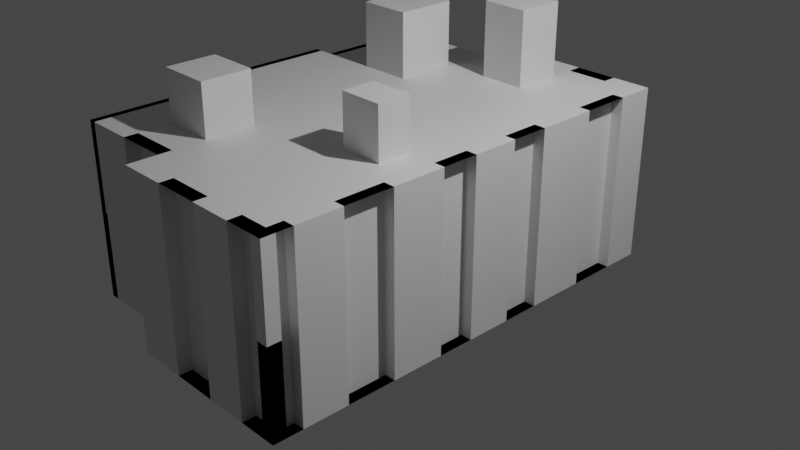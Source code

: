 # Source: Wheelock_hall.blend  (saved by Blender 3.6.13; exported with 4.5.12 LTS)
import bpy
from mathutils import Matrix  # noqa: F401  (used for matrix-valued properties, if any)

bpy.ops.wm.read_factory_settings(use_empty=True)
scene = bpy.context.scene
scene.name = 'Scene'

# ---- collections
col_collection = bpy.data.collections.new('Collection'); scene.collection.children.link(col_collection)

# ---- materials (node trees are filled in below, after node groups)
mat_material = bpy.data.materials.new('Material')
mat_material.alpha_threshold = 0.0
mat_material.use_transparent_shadow = False
mat_material.roughness = 0.5
mat_material.line_color = (0.0, 0.0, 0.0, 1.0)

# ---- material node trees
mat_material.use_nodes = True; mat_material.node_tree.nodes.clear()
_N = mat_material.node_tree.nodes; _L = mat_material.node_tree.links
n0 = _N.new('ShaderNodeOutputMaterial'); n0.name = 'Material Output'; n0.location = (300, 300)
n1 = _N.new('ShaderNodeBsdfPrincipled'); n1.name = 'Principled BSDF'; n1.location = (10, 300)
n1.distribution = 'GGX'
n1.subsurface_method = 'RANDOM_WALK_SKIN'
n1.inputs[3].default_value = 1.45
n1.inputs[27].default_value = (0.0, 0.0, 0.0, 1.0)
n1.inputs[28].default_value = 1.0
_L.new(n1.outputs[0], n0.inputs[0])
n0.is_active_output = True

# ---- world
world_world = bpy.data.worlds.new('World'); scene.world = world_world
world_world.use_nodes = True; world_world.node_tree.nodes.clear()
_N = world_world.node_tree.nodes; _L = world_world.node_tree.links
n0 = _N.new('ShaderNodeOutputWorld'); n0.name = 'World Output'; n0.location = (300, 300)
n1 = _N.new('ShaderNodeBackground'); n1.name = 'Background'; n1.location = (10, 300)
n1.inputs[0].default_value = (0.05088, 0.05088, 0.05088, 1.0)
_L.new(n1.outputs[0], n0.inputs[0])
n0.is_active_output = True
world_world.color = (0.05088, 0.05088, 0.05088)
world_world.use_sun_shadow = False
world_world.sun_shadow_jitter_overblur = 0.0

# ---- cameras
cam_camera = bpy.data.cameras.new('Camera')
cam_camera.clip_end = 100.0
cam_camera.ortho_scale = 7.314

# ---- lights
light_light = bpy.data.lights.new('Light', 'POINT')
light_light.transmission_factor = 0.0
light_light.energy = 1000.0
light_light.shadow_soft_size = 0.1
light_light.shadow_maximum_resolution = 0.006
light_light.use_absolute_resolution = True

# ---- meshes
me_cube = bpy.data.meshes.new('Cube')
me_cube.from_pydata([(1.0, 1.0, 1.0), (1.0, 1.0, -1.0), (1.0, -1.0, 1.0), (1.0, -1.0, -1.0), (-1.0, 1.0, 1.0), (-1.0, 1.0, -1.0), (-1.0, -1.0, 1.0), (-1.0, -1.0, -1.0), (-1.0, -2.096, -1.0), (-1.0, -2.096, 1.0), (1.0, -2.096, 1.0), (1.0, -2.096, -1.0), (-1.0, -2.433, -1.0), (-1.0, -2.433, 1.0), (1.0, -2.433, 1.0), (1.0, -2.433, -1.0), (1.0, 2.254, -1.0), (-1.0, 2.254, -1.0), (1.0, 2.254, 1.0), (-1.0, 2.254, 1.0), (1.0, 2.694, -1.0), (-1.0, 2.694, -1.0), (1.0, 2.694, 1.0), (-1.0, 2.694, 1.0), (-2.225, 1.0, -1.0), (-2.225, -1.0, -1.0), (-2.225, -1.0, 1.0), (-2.225, 1.0, 1.0), (-2.225, -2.096, -1.0), (-2.225, -2.096, 1.0), (-2.225, 2.254, 1.0), (-2.225, 2.254, -1.0), (-2.461, 1.0, -1.0), (-2.461, -1.0, -1.0), (-2.461, -1.0, 1.0), (-2.461, 1.0, 1.0), (1.0, 1.0, 0.0), (1.0, -1.0, 0.0), (-1.0, -2.096, 0.0), (1.0, -2.096, 0.0), (-1.0, -2.433, 0.0), (1.0, -2.433, 0.0), (1.0, 2.254, 0.0), (-1.0, 2.254, 0.0), (1.0, 2.694, 0.0), (-1.0, 2.694, 0.0), (-2.225, -1.0, 0.0), (-2.225, 1.0, 0.0), (-2.225, -2.096, 0.0), (-2.225, 2.254, 0.0), (-2.461, -1.0, 0.0), (-2.461, 1.0, 0.0), (-1.0, 0.5659, -1.0), (1.0, 0.5659, 1.0), (-1.0, 0.5659, 1.0), (1.0, 0.5659, -1.0), (-2.225, 0.5659, -1.0), (-2.225, 0.5659, 1.0), (-2.461, 0.5659, -1.0), (-2.461, 0.5659, 1.0), (-2.461, 0.5659, 0.0), (1.0, 0.5659, 0.0), (-1.0, 0.03581, -1.0), (1.0, 0.03581, 1.0), (-2.225, 0.03581, -1.0), (-2.461, 0.03581, -1.0), (1.0, 0.03581, 0.0), (-1.0, 0.03581, 1.0), (1.0, 0.03581, -1.0), (-2.225, 0.03581, 1.0), (-2.461, 0.03581, 1.0), (-2.461, 0.03581, 0.0), (-1.0, -0.3853, -1.0), (1.0, -0.3853, 1.0), (-2.225, -0.3853, -1.0), (-2.461, -0.3853, -1.0), (1.0, -0.3853, 0.0), (-1.0, -0.3853, 1.0), (1.0, -0.3853, -1.0), (-2.225, -0.3853, 1.0), (-2.461, -0.3853, 1.0), (-2.461, -0.3853, 0.0), (-1.0, -0.7707, -1.0), (1.0, -0.7707, 1.0), (-2.225, -0.7707, -1.0), (-2.461, -0.7707, -1.0), (1.0, -0.7707, 0.0), (-1.0, -0.7707, 1.0), (1.0, -0.7707, -1.0), (-2.225, -0.7707, 1.0), (-2.461, -0.7707, 1.0), (-2.461, -0.7707, 0.0), (-1.0, -1.568, -1.0), (-1.0, -1.568, 1.0), (1.0, -1.568, -1.0), (1.0, -1.568, 1.0), (-2.225, -1.568, -1.0), (-2.225, -1.568, 1.0), (-2.225, -1.568, 0.0), (1.0, -1.568, 0.0), (-1.0, 1.697, 1.0), (-1.0, 1.697, -1.0), (1.0, 1.697, -1.0), (1.0, 1.697, 1.0), (-2.225, 1.697, 1.0), (-2.225, 1.697, -1.0), (-2.225, 1.697, 0.0), (1.0, 1.697, 0.0), (0.5512, 1.0, -1.0), (0.5512, -1.0, 1.0), (0.5512, -1.0, -1.0), (0.5512, 1.0, 1.0), (0.5512, -2.096, 1.0), (0.5512, -2.096, -1.0), (0.5512, -2.433, 1.0), (0.5512, -2.433, -1.0), (0.5512, 2.254, -1.0), (0.5512, 2.254, 1.0), (0.5512, 2.694, -1.0), (0.5512, 2.694, 1.0), (0.5512, 2.694, 0.0), (0.5512, -2.433, 0.0), (0.5512, 0.5659, -1.0), (0.5512, 0.5659, 1.0), (0.5512, 0.03581, -1.0), (0.5512, 0.03581, 1.0), (0.5512, -0.3853, -1.0), (0.5512, -0.3853, 1.0), (0.5512, -0.7707, -1.0), (0.5512, -0.7707, 1.0), (0.5512, -1.568, 1.0), (0.5512, -1.568, -1.0), (0.5512, 1.697, 1.0), (0.5512, 1.697, -1.0), (0.067, 1.0, -1.0), (0.067, -1.0, 1.0), (0.067, -2.096, 1.0), (0.067, -2.433, 1.0), (0.067, 2.254, -1.0), (0.067, 2.694, -1.0), (0.067, -2.433, 0.0), (0.067, 0.5659, -1.0), (0.067, 0.03581, -1.0), (0.067, -0.3853, -1.0), (0.067, -0.7707, -1.0), (0.067, -1.568, -1.0), (0.067, 1.697, 1.0), (0.067, -1.0, -1.0), (0.067, 1.0, 1.0), (0.067, -2.096, -1.0), (0.067, -2.433, -1.0), (0.067, 2.254, 1.0), (0.067, 2.694, 1.0), (0.067, 2.694, 0.0), (0.067, 0.5659, 1.0), (0.067, 0.03581, 1.0), (0.067, -0.3853, 1.0), (0.067, -0.7707, 1.0), (0.067, -1.568, 1.0), (0.067, 1.697, -1.0), (-0.4571, 1.0, -1.0), (-0.4571, -1.0, 1.0), (-0.4571, -2.096, 1.0), (-0.4571, -2.433, 1.0), (-0.4571, 2.254, -1.0), (-0.4571, 2.694, -1.0), (-0.4571, -2.433, 0.0), (-0.4571, 0.5659, -1.0), (-0.4571, 0.03581, -1.0), (-0.4571, -0.3853, -1.0), (-0.4571, -0.7707, -1.0), (-0.4571, -1.568, -1.0), (-0.4571, 1.697, 1.0), (-0.4571, -1.0, -1.0), (-0.4571, 1.0, 1.0), (-0.4571, -2.096, -1.0), (-0.4571, -2.433, -1.0), (-0.4571, 2.254, 1.0), (-0.4571, 2.694, 1.0), (-0.4571, 2.694, 0.0), (-0.4571, 0.5659, 1.0), (-0.4571, 0.03581, 1.0), (-0.4571, -0.3853, 1.0), (-0.4571, -0.7707, 1.0), (-0.4571, -1.568, 1.0), (-0.4571, 1.697, -1.0), (-1.593, 2.254, -1.0), (-1.593, 1.0, -1.0), (-1.593, -1.0, -1.0), (-1.593, 1.0, 1.0), (-1.593, -1.0, 1.0), (-1.593, -2.096, -1.0), (-1.593, -2.096, 1.0), (-1.593, 2.254, 1.0), (-1.593, 2.254, 0.0), (-1.593, -2.096, 0.0), (-1.593, 0.5659, -1.0), (-1.593, 0.5659, 1.0), (-1.593, 0.03581, 1.0), (-1.593, 0.03581, -1.0), (-1.593, -0.3853, 1.0), (-1.593, -0.3853, -1.0), (-1.593, -0.7707, 1.0), (-1.593, -0.7707, -1.0), (-1.593, -1.568, 1.0), (-1.593, -1.568, -1.0), (-1.593, 1.697, 1.0), (-1.593, 1.697, -1.0), (-2.143, -1.0, 0.0), (-2.143, -1.0, 1.0), (-2.143, -2.096, 0.0), (-2.143, -2.096, 1.0), (-2.143, -1.568, 1.0), (-2.143, 1.697, 1.0), (-2.143, 2.254, 1.0), (-2.379, -1.0, 0.0), (-2.379, -1.0, 1.0), (-2.379, 0.5659, 1.0), (-2.379, 1.0, 1.0), (-2.143, 1.0, 1.0), (-2.143, 1.0, 0.0), (-2.143, 2.254, 0.0), (-2.379, 1.0, 0.0), (-2.379, 0.5659, 0.0), (-2.143, 1.697, 0.0), (-2.143, -1.568, 0.0), (-2.379, 0.03581, 1.0), (-2.379, 0.03581, 0.0), (-2.379, -0.3853, 1.0), (-2.379, -0.3853, 0.0), (-2.379, -0.7707, 1.0), (-2.379, -0.7707, 0.0), (-2.125, 1.0, 0.0), (-2.125, 1.0, -1.0), (-2.125, -1.568, -1.0), (-2.125, -2.096, -1.0), (-2.125, 2.254, 0.0), (-2.125, 2.254, -1.0), (-2.125, 1.697, -1.0), (-2.362, -0.7707, -1.0), (-2.362, -1.0, -1.0), (-2.362, 1.0, 0.0), (-2.362, 1.0, -1.0), (-2.125, -1.0, -1.0), (-2.125, -1.0, 0.0), (-2.125, -2.096, 0.0), (-2.362, -1.0, 0.0), (-2.362, 0.5659, 0.0), (-2.125, 1.697, 0.0), (-2.125, -1.568, 0.0), (-2.362, 0.5659, -1.0), (-2.362, 0.03581, 0.0), (-2.362, 0.03581, -1.0), (-2.362, -0.3853, 0.0), (-2.362, -0.3853, -1.0), (-2.362, -0.7707, 0.0), (-1.0, -1.939, 0.0), (-1.0, -1.939, 1.0), (1.0, -2.277, 0.0), (1.0, -2.277, -1.0), (0.5512, -2.277, -1.0), (-1.0, -1.939, -1.0), (1.0, -2.277, 1.0), (0.5512, -2.277, 1.0), (0.5512, -2.277, 0.0), (-0.4571, -2.277, -1.0), (0.067, -2.277, -1.0), (0.067, -2.277, 0.0), (0.067, -2.277, 1.0), (-0.4571, -2.277, 1.0), (-0.4571, -2.277, 0.0), (-1.593, -1.939, -1.0), (-1.593, -1.939, 1.0), (-1.593, -1.939, 0.0), (-0.4571, 2.532, -1.0), (-1.0, 2.532, -1.0), (-1.0, 2.532, 0.0), (-2.225, 2.092, 0.0), (-2.225, 2.092, -1.0), (-1.593, 2.092, 1.0), (-2.225, 2.092, 1.0), (-1.0, 2.532, 1.0), (-1.593, 2.092, 0.0), (0.067, 2.532, 1.0), (0.5512, 2.532, 1.0), (0.067, 2.532, 0.0), (0.5512, 2.532, 0.0), (0.5512, 2.532, -1.0), (0.067, 2.532, -1.0), (-0.4571, 2.532, 1.0), (-0.4571, 2.532, 0.0), (-1.593, 2.092, -1.0), (0.8696, 1.0, 0.0), (0.8696, 1.0, -1.0), (0.8696, -1.0, 0.0), (0.8696, -1.0, -1.0), (0.8696, 0.5659, -1.0), (0.8696, -2.096, 0.0), (0.8696, -2.096, -1.0), (0.8696, -1.568, 1.0), (0.8696, -1.0, 1.0), (0.8696, -2.433, 0.0), (0.8696, -2.433, -1.0), (0.8696, -2.433, 1.0), (0.8696, -2.096, 1.0), (0.8696, 2.254, 0.0), (0.8696, 2.254, -1.0), (0.8696, 1.697, 1.0), (0.8696, 2.254, 1.0), (0.8696, 1.0, 1.0), (0.8696, 1.697, 0.0), (0.8696, 0.5659, 1.0), (0.8696, 0.5659, 0.0), (0.8696, -0.3853, -1.0), (0.8696, 0.03581, -1.0), (0.8696, 0.03581, 0.0), (0.8696, 0.03581, 1.0), (0.8696, -0.3853, 1.0), (0.8696, -0.3853, 0.0), (0.8696, -1.568, -1.0), (0.8696, -1.568, 0.0), (0.8696, 1.697, -1.0), (0.8696, -2.277, 0.0), (0.8696, -2.277, -1.0), (-0.4571, 2.254, 1.839), (0.067, 2.254, 1.839), (0.067, 1.697, 1.839), (-0.4571, 1.697, 1.839), (-1.0, -1.568, 1.577), (-1.0, -1.0, 1.577), (-1.593, -1.0, 1.577), (-1.593, -1.568, 1.577), (0.067, -0.3853, 1.576), (0.5512, -0.3853, 1.576), (0.067, -0.7707, 1.576), (0.5512, -0.7707, 1.576), (-1.0, 1.0, 1.735), (-1.0, 1.697, 1.735), (-1.593, 1.0, 1.735), (-1.593, 1.697, 1.735), (-2.18, 2.254, 0.0), (-2.18, 2.254, -1.0), (-2.18, 2.254, 1.0), (-2.18, 2.092, -1.0), (-2.18, 2.092, 0.0), (-2.18, 2.092, 1.0), (-2.225, 2.082, 1.0), (-2.225, 2.082, 0.0), (-2.18, 2.082, 1.0), (-2.18, 2.082, 0.0)], [], [(183, 87, 6, 161), (197, 189, 27, 57), (203, 188, 25, 84), (128, 88, 3, 110), (86, 83, 2, 37), (207, 187, 24, 105), (162, 9, 13, 163), (131, 94, 11, 113), (184, 93, 9, 162), (99, 95, 10, 39), (166, 163, 13, 40), (38, 8, 12, 40), (113, 11, 15, 115), (66, 63, 316, 315), (117, 18, 22, 119), (185, 101, 17, 164), (132, 103, 18, 117), (36, 0, 309, 292), (120, 119, 22, 44), (42, 16, 20, 44), (43, 19, 23, 45), (164, 17, 21, 165), (58, 65, 252, 250), (84, 25, 33, 85), (60, 71, 227, 223), (205, 191, 28, 96), (195, 192, 29, 48), (206, 193, 30, 104), (120, 118, 287, 286), (204, 190, 26, 97), (59, 35, 218, 217), (57, 27, 35, 59), (46, 26, 34, 50), (47, 24, 32, 51), (27, 47, 51, 35), (25, 46, 50, 33), (71, 60, 247, 251), (277, 278, 343, 344), (191, 195, 48, 28), (46, 25, 243, 244), (48, 29, 211, 210), (17, 43, 45, 21), (18, 42, 44, 22), (118, 120, 44, 20), (99, 94, 319, 320), (15, 11, 298, 302), (9, 38, 40, 13), (176, 166, 40, 12), (94, 99, 39, 11), (88, 86, 37, 3), (68, 66, 315, 314), (81, 71, 251, 253), (69, 57, 59, 70), (70, 59, 217, 226), (24, 56, 58, 32), (258, 259, 323, 322), (108, 1, 55, 122), (187, 196, 56, 24), (198, 197, 57, 69), (174, 4, 54, 180), (200, 198, 69, 79), (71, 81, 229, 227), (79, 69, 70, 80), (51, 32, 242, 241), (55, 61, 66, 68), (56, 64, 65, 58), (61, 53, 63, 66), (122, 55, 68, 124), (196, 199, 64, 56), (180, 54, 67, 181), (32, 58, 250, 242), (89, 79, 80, 90), (80, 70, 226, 228), (202, 200, 79, 89), (11, 39, 297, 298), (64, 74, 75, 65), (10, 14, 303, 304), (124, 68, 78, 126), (199, 201, 74, 64), (181, 67, 77, 182), (190, 202, 89, 26), (106, 47, 220, 224), (26, 89, 90, 34), (65, 75, 254, 252), (78, 76, 86, 88), (74, 84, 85, 75), (76, 73, 83, 86), (126, 78, 88, 128), (201, 203, 84, 74), (182, 77, 87, 183), (55, 1, 293, 296), (50, 34, 216, 215), (192, 204, 97, 29), (188, 205, 96, 25), (47, 106, 248, 232), (102, 16, 306, 321), (161, 6, 93, 184), (110, 3, 94, 131), (0, 36, 107, 103), (24, 47, 232, 233), (189, 206, 104, 27), (35, 51, 222, 218), (36, 1, 102, 107), (111, 0, 103, 132), (160, 5, 101, 185), (186, 207, 105, 31), (1, 108, 133, 102), (148, 111, 132, 146), (147, 110, 131, 145), (2, 109, 130, 95), (73, 127, 129, 83), (143, 126, 128, 144), (63, 125, 127, 73), (142, 124, 126, 143), (53, 123, 125, 63), (141, 122, 124, 142), (0, 111, 123, 53), (134, 108, 122, 141), (41, 14, 262, 258), (165, 21, 275, 274), (16, 116, 118, 20), (153, 152, 283, 285), (146, 132, 117, 151), (102, 133, 116, 16), (151, 117, 119, 152), (149, 113, 115, 150), (259, 15, 302, 323), (95, 130, 112, 10), (145, 131, 113, 149), (10, 112, 114, 14), (144, 128, 110, 147), (83, 129, 109, 2), (170, 144, 147, 173), (171, 145, 149, 175), (175, 149, 150, 176), (177, 151, 152, 178), (172, 146, 326, 327), (179, 178, 152, 153), (165, 179, 153, 139), (160, 134, 141, 167), (167, 141, 142, 168), (168, 142, 143, 169), (169, 143, 144, 170), (173, 147, 145, 171), (174, 148, 146, 172), (108, 134, 159, 133), (109, 135, 158, 130), (156, 157, 334, 332), (125, 155, 156, 127), (123, 154, 155, 125), (111, 148, 154, 123), (115, 121, 140, 150), (116, 138, 139, 118), (133, 159, 138, 116), (121, 114, 137, 140), (130, 158, 136, 112), (112, 136, 137, 114), (129, 157, 135, 109), (4, 174, 172, 100), (7, 173, 171, 92), (72, 169, 170, 82), (62, 168, 169, 72), (52, 167, 168, 62), (5, 160, 167, 52), (186, 31, 278, 291), (194, 186, 291, 282), (100, 172, 177, 19), (19, 177, 178, 23), (8, 175, 176, 12), (92, 171, 175, 8), (82, 170, 173, 7), (134, 160, 185, 159), (135, 161, 184, 158), (156, 182, 183, 157), (155, 181, 182, 156), (154, 180, 181, 155), (148, 174, 180, 154), (176, 150, 266, 265), (138, 164, 165, 139), (159, 185, 164, 138), (166, 176, 265, 270), (158, 184, 162, 136), (136, 162, 163, 137), (157, 183, 161, 135), (17, 101, 207, 186), (4, 100, 337, 336), (7, 92, 205, 188), (9, 93, 204, 192), (72, 82, 203, 201), (6, 87, 202, 190), (62, 72, 201, 199), (87, 77, 200, 202), (52, 62, 199, 196), (77, 67, 198, 200), (67, 54, 197, 198), (5, 52, 196, 187), (121, 115, 260, 264), (19, 43, 194, 193), (6, 190, 330, 329), (43, 17, 186, 194), (100, 19, 193, 206), (150, 140, 267, 266), (92, 8, 191, 205), (101, 5, 187, 207), (82, 7, 188, 203), (54, 4, 189, 197), (224, 213, 214, 221), (223, 217, 218, 222), (212, 225, 210, 211), (227, 226, 217, 223), (229, 228, 226, 227), (231, 230, 228, 229), (215, 216, 230, 231), (209, 208, 225, 212), (220, 219, 213, 224), (51, 60, 223, 222), (47, 27, 219, 220), (34, 90, 230, 216), (97, 26, 209, 212), (91, 50, 215, 231), (30, 49, 221, 214), (29, 97, 212, 211), (90, 80, 228, 230), (27, 104, 213, 219), (104, 30, 214, 213), (49, 106, 224, 221), (26, 46, 208, 209), (46, 98, 225, 208), (81, 91, 231, 229), (98, 48, 210, 225), (249, 234, 235, 245), (250, 247, 241, 242), (238, 248, 236, 237), (252, 251, 247, 250), (254, 253, 251, 252), (239, 255, 253, 254), (240, 246, 255, 239), (244, 243, 234, 249), (233, 232, 248, 238), (96, 28, 235, 234), (60, 51, 241, 247), (28, 48, 245, 235), (50, 91, 255, 246), (25, 96, 234, 243), (49, 31, 237, 236), (75, 85, 239, 254), (106, 49, 236, 248), (33, 50, 246, 240), (85, 33, 240, 239), (98, 46, 244, 249), (91, 81, 253, 255), (31, 105, 238, 237), (105, 24, 233, 238), (48, 98, 249, 245), (259, 258, 264, 260), (258, 262, 263, 264), (266, 267, 270, 265), (267, 268, 269, 270), (261, 256, 273, 271), (256, 257, 272, 273), (114, 121, 264, 263), (192, 195, 273, 272), (137, 163, 269, 268), (115, 15, 259, 260), (140, 137, 268, 267), (163, 166, 270, 269), (195, 191, 271, 273), (191, 8, 261, 271), (14, 114, 263, 262), (8, 38, 256, 261), (9, 192, 272, 257), (38, 9, 257, 256), (282, 291, 278, 277), (279, 282, 277, 280), (288, 285, 286, 287), (285, 283, 284, 286), (275, 276, 290, 274), (276, 281, 289, 290), (31, 49, 340, 341), (30, 193, 279, 280), (139, 153, 285, 288), (179, 165, 274, 290), (23, 178, 289, 281), (21, 45, 276, 275), (152, 119, 284, 283), (178, 179, 290, 289), (119, 120, 286, 284), (118, 139, 288, 287), (45, 23, 281, 276), (193, 194, 282, 279), (297, 304, 303, 301), (310, 321, 306, 305), (307, 310, 305, 308), (298, 297, 301, 302), (293, 292, 312, 296), (292, 309, 311, 312), (314, 315, 318, 313), (315, 316, 317, 318), (295, 294, 320, 319), (294, 300, 299, 320), (302, 301, 322, 323), (37, 2, 300, 294), (1, 36, 292, 293), (16, 42, 305, 306), (61, 55, 296, 312), (103, 107, 310, 307), (39, 10, 304, 297), (3, 37, 294, 295), (95, 99, 320, 299), (78, 68, 314, 313), (2, 95, 299, 300), (14, 41, 301, 303), (76, 78, 313, 318), (107, 102, 321, 310), (63, 73, 317, 316), (42, 18, 308, 305), (0, 53, 311, 309), (94, 3, 295, 319), (53, 61, 312, 311), (18, 103, 307, 308), (73, 76, 318, 317), (41, 258, 322, 301), (327, 326, 325, 324), (177, 172, 327, 324), (146, 151, 325, 326), (151, 177, 324, 325), (328, 329, 330, 331), (204, 93, 328, 331), (190, 204, 331, 330), (93, 6, 329, 328), (333, 332, 334, 335), (157, 129, 335, 334), (127, 156, 332, 333), (129, 127, 333, 335), (336, 337, 339, 338), (100, 206, 339, 337), (189, 4, 336, 338), (206, 189, 338, 339), (341, 340, 344, 343), (340, 342, 345, 344), (344, 345, 348, 349), (278, 31, 341, 343), (49, 30, 342, 340), (30, 280, 345, 342), (346, 347, 349, 348), (277, 344, 349, 347), (280, 277, 347, 346), (345, 280, 346, 348)])
_uv = me_cube.uv_layers.new(name='UVMap')
_uv.uv.foreach_set('vector', [0.8071, 0.7213, 0.875, 0.7213, 0.875, 0.75, 0.8071, 0.75, 0.875, 0.5543, 0.875, 0.5, 0.875, 0.5, 0.875, 0.5543, 0.125, 0.7213, 0.125, 0.75, 0.125, 0.75, 0.125, 0.7213, 0.3189, 0.7213, 0.375, 0.7213, 0.375, 0.75, 0.3189, 0.75, 0.5, 0.7213, 0.625, 0.7213, 0.625, 0.75, 0.5, 0.75, 0.125, 0.5, 0.125, 0.5, 0.125, 0.5, 0.125, 0.5, 0.8071, 0.75, 0.875, 0.75, 0.875, 0.75, 0.8071, 0.75, 0.3189, 0.75, 0.375, 0.75, 0.375, 0.75, 0.3189, 0.75, 0.8071, 0.75, 0.875, 0.75, 0.875, 0.75, 0.8071, 0.75, 0.5, 0.75, 0.625, 0.75, 0.625, 0.75, 0.5, 0.75, 0.5, 0.9321, 0.625, 0.9321, 0.625, 1.0, 0.5, 1.0, 0.5, 0.0, 0.375, 0.0, 0.375, 0.0, 0.5, 0.0, 0.3189, 0.75, 0.375, 0.75, 0.375, 0.75, 0.3189, 0.75, 0.5, 0.6205, 0.625, 0.6205, 0.625, 0.6205, 0.5, 0.6205, 0.6811, 0.5, 0.625, 0.5, 0.625, 0.5, 0.6811, 0.5, 0.1929, 0.5, 0.125, 0.5, 0.125, 0.5, 0.1929, 0.5, 0.6811, 0.5, 0.625, 0.5, 0.625, 0.5, 0.6811, 0.5, 0.5, 0.5, 0.625, 0.5, 0.625, 0.5, 0.5, 0.5, 0.5, 0.4439, 0.625, 0.4439, 0.625, 0.5, 0.5, 0.5, 0.5, 0.5, 0.375, 0.5, 0.375, 0.5, 0.5, 0.5, 0.5, 0.25, 0.625, 0.25, 0.625, 0.25, 0.5, 0.25, 0.1929, 0.5, 0.125, 0.5, 0.125, 0.5, 0.1929, 0.5, 0.125, 0.5543, 0.125, 0.6205, 0.125, 0.6205, 0.125, 0.5543, 0.125, 0.7213, 0.125, 0.75, 0.125, 0.75, 0.125, 0.7213, 0.5, 0.1957, 0.5, 0.1295, 0.5, 0.1295, 0.5, 0.1957, 0.125, 0.75, 0.125, 0.75, 0.125, 0.75, 0.125, 0.75, 0.5, 0.0, 0.625, 0.0, 0.625, 0.0, 0.5, 0.0, 0.875, 0.5, 0.875, 0.5, 0.875, 0.5, 0.875, 0.5, 0.5, 0.4439, 0.375, 0.4439, 0.375, 0.4439, 0.5, 0.4439, 0.875, 0.75, 0.875, 0.75, 0.875, 0.75, 0.875, 0.75, 0.875, 0.5543, 0.875, 0.5, 0.875, 0.5, 0.875, 0.5543, 0.875, 0.5543, 0.875, 0.5, 0.875, 0.5, 0.875, 0.5543, 0.5, 0.0, 0.625, 0.0, 0.625, 0.0, 0.5, 0.0, 0.5, 0.25, 0.375, 0.25, 0.375, 0.25, 0.5, 0.25, 0.625, 0.25, 0.5, 0.25, 0.5, 0.25, 0.625, 0.25, 0.375, 0.0, 0.5, 0.0, 0.5, 0.0, 0.375, 0.0, 0.5, 0.1295, 0.5, 0.1957, 0.5, 0.1957, 0.5, 0.1295, 0.5, 0.25, 0.375, 0.25, 0.375, 0.25, 0.5, 0.25, 0.375, 0.0, 0.5, 0.0, 0.5, 0.0, 0.375, 0.0, 0.5, 0.0, 0.375, 0.0, 0.375, 0.0, 0.5, 0.0, 0.5, 0.0, 0.625, 0.0, 0.625, 0.0, 0.5, 0.0, 0.375, 0.25, 0.5, 0.25, 0.5, 0.25, 0.375, 0.25, 0.625, 0.5, 0.5, 0.5, 0.5, 0.5, 0.625, 0.5, 0.375, 0.4439, 0.5, 0.4439, 0.5, 0.5, 0.375, 0.5, 0.5, 0.75, 0.375, 0.75, 0.375, 0.75, 0.5, 0.75, 0.375, 0.75, 0.375, 0.75, 0.375, 0.75, 0.375, 0.75, 0.625, 0.0, 0.5, 0.0, 0.5, 0.0, 0.625, 0.0, 0.375, 0.9321, 0.5, 0.9321, 0.5, 1.0, 0.375, 1.0, 0.375, 0.75, 0.5, 0.75, 0.5, 0.75, 0.375, 0.75, 0.375, 0.7213, 0.5, 0.7213, 0.5, 0.75, 0.375, 0.75, 0.375, 0.6205, 0.5, 0.6205, 0.5, 0.6205, 0.375, 0.6205, 0.5, 0.07684, 0.5, 0.1295, 0.5, 0.1295, 0.5, 0.07684, 0.875, 0.6205, 0.875, 0.5543, 0.875, 0.5543, 0.875, 0.6205, 0.875, 0.6205, 0.875, 0.5543, 0.875, 0.5543, 0.875, 0.6205, 0.125, 0.5, 0.125, 0.5543, 0.125, 0.5543, 0.125, 0.5, 0.5, 0.75, 0.375, 0.75, 0.375, 0.75, 0.5, 0.75, 0.3189, 0.5, 0.375, 0.5, 0.375, 0.5543, 0.3189, 0.5543, 0.125, 0.5, 0.125, 0.5543, 0.125, 0.5543, 0.125, 0.5, 0.875, 0.6205, 0.875, 0.5543, 0.875, 0.5543, 0.875, 0.6205, 0.8071, 0.5, 0.875, 0.5, 0.875, 0.5543, 0.8071, 0.5543, 0.875, 0.6732, 0.875, 0.6205, 0.875, 0.6205, 0.875, 0.6732, 0.5, 0.1295, 0.5, 0.07684, 0.5, 0.07684, 0.5, 0.1295, 0.875, 0.6732, 0.875, 0.6205, 0.875, 0.6205, 0.875, 0.6732, 0.5, 0.25, 0.375, 0.25, 0.375, 0.25, 0.5, 0.25, 0.375, 0.5543, 0.5, 0.5543, 0.5, 0.6205, 0.375, 0.6205, 0.125, 0.5543, 0.125, 0.6205, 0.125, 0.6205, 0.125, 0.5543, 0.5, 0.5543, 0.625, 0.5543, 0.625, 0.6205, 0.5, 0.6205, 0.3189, 0.5543, 0.375, 0.5543, 0.375, 0.6205, 0.3189, 0.6205, 0.125, 0.5543, 0.125, 0.6205, 0.125, 0.6205, 0.125, 0.5543, 0.8071, 0.5543, 0.875, 0.5543, 0.875, 0.6205, 0.8071, 0.6205, 0.125, 0.5, 0.125, 0.5543, 0.125, 0.5543, 0.125, 0.5, 0.875, 0.7213, 0.875, 0.6732, 0.875, 0.6732, 0.875, 0.7213, 0.875, 0.6732, 0.875, 0.6205, 0.875, 0.6205, 0.875, 0.6732, 0.875, 0.7213, 0.875, 0.6732, 0.875, 0.6732, 0.875, 0.7213, 0.375, 0.75, 0.5, 0.75, 0.5, 0.75, 0.375, 0.75, 0.125, 0.6205, 0.125, 0.6732, 0.125, 0.6732, 0.125, 0.6205, 0.625, 0.75, 0.625, 0.75, 0.625, 0.75, 0.625, 0.75, 0.3189, 0.6205, 0.375, 0.6205, 0.375, 0.6732, 0.3189, 0.6732, 0.125, 0.6205, 0.125, 0.6732, 0.125, 0.6732, 0.125, 0.6205, 0.8071, 0.6205, 0.875, 0.6205, 0.875, 0.6732, 0.8071, 0.6732, 0.875, 0.75, 0.875, 0.7213, 0.875, 0.7213, 0.875, 0.75, 0.5, 0.25, 0.5, 0.25, 0.5, 0.25, 0.5, 0.25, 0.875, 0.75, 0.875, 0.7213, 0.875, 0.7213, 0.875, 0.75, 0.125, 0.6205, 0.125, 0.6732, 0.125, 0.6732, 0.125, 0.6205, 0.375, 0.6732, 0.5, 0.6732, 0.5, 0.7213, 0.375, 0.7213, 0.125, 0.6732, 0.125, 0.7213, 0.125, 0.7213, 0.125, 0.6732, 0.5, 0.6732, 0.625, 0.6732, 0.625, 0.7213, 0.5, 0.7213, 0.3189, 0.6732, 0.375, 0.6732, 0.375, 0.7213, 0.3189, 0.7213, 0.125, 0.6732, 0.125, 0.7213, 0.125, 0.7213, 0.125, 0.6732, 0.8071, 0.6732, 0.875, 0.6732, 0.875, 0.7213, 0.8071, 0.7213, 0.375, 0.5543, 0.375, 0.5, 0.375, 0.5, 0.375, 0.5543, 0.5, 0.0, 0.625, 0.0, 0.625, 0.0, 0.5, 0.0, 0.875, 0.75, 0.875, 0.75, 0.875, 0.75, 0.875, 0.75, 0.125, 0.75, 0.125, 0.75, 0.125, 0.75, 0.125, 0.75, 0.5, 0.25, 0.5, 0.25, 0.5, 0.25, 0.5, 0.25, 0.375, 0.5, 0.375, 0.5, 0.375, 0.5, 0.375, 0.5, 0.8071, 0.75, 0.875, 0.75, 0.875, 0.75, 0.8071, 0.75, 0.3189, 0.75, 0.375, 0.75, 0.375, 0.75, 0.3189, 0.75, 0.625, 0.5, 0.5, 0.5, 0.5, 0.5, 0.625, 0.5, 0.375, 0.25, 0.5, 0.25, 0.5, 0.25, 0.375, 0.25, 0.875, 0.5, 0.875, 0.5, 0.875, 0.5, 0.875, 0.5, 0.625, 0.25, 0.5, 0.25, 0.5, 0.25, 0.625, 0.25, 0.5, 0.5, 0.375, 0.5, 0.375, 0.5, 0.5, 0.5, 0.6811, 0.5, 0.625, 0.5, 0.625, 0.5, 0.6811, 0.5, 0.1929, 0.5, 0.125, 0.5, 0.125, 0.5, 0.1929, 0.5, 0.125, 0.5, 0.125, 0.5, 0.125, 0.5, 0.125, 0.5, 0.375, 0.5, 0.3189, 0.5, 0.3189, 0.5, 0.375, 0.5, 0.7416, 0.5, 0.6811, 0.5, 0.6811, 0.5, 0.7416, 0.5, 0.2584, 0.75, 0.3189, 0.75, 0.3189, 0.75, 0.2584, 0.75, 0.625, 0.75, 0.6811, 0.75, 0.6811, 0.75, 0.625, 0.75, 0.625, 0.6732, 0.6811, 0.6732, 0.6811, 0.7213, 0.625, 0.7213, 0.2584, 0.6732, 0.3189, 0.6732, 0.3189, 0.7213, 0.2584, 0.7213, 0.625, 0.6205, 0.6811, 0.6205, 0.6811, 0.6732, 0.625, 0.6732, 0.2584, 0.6205, 0.3189, 0.6205, 0.3189, 0.6732, 0.2584, 0.6732, 0.625, 0.5543, 0.6811, 0.5543, 0.6811, 0.6205, 0.625, 0.6205, 0.2584, 0.5543, 0.3189, 0.5543, 0.3189, 0.6205, 0.2584, 0.6205, 0.625, 0.5, 0.6811, 0.5, 0.6811, 0.5543, 0.625, 0.5543, 0.2584, 0.5, 0.3189, 0.5, 0.3189, 0.5543, 0.2584, 0.5543, 0.5, 0.75, 0.625, 0.75, 0.625, 0.75, 0.5, 0.75, 0.1929, 0.5, 0.125, 0.5, 0.125, 0.5, 0.1929, 0.5, 0.375, 0.5, 0.3189, 0.5, 0.3189, 0.5, 0.375, 0.5, 0.5, 0.3834, 0.625, 0.3834, 0.625, 0.3834, 0.5, 0.3834, 0.7416, 0.5, 0.6811, 0.5, 0.6811, 0.5, 0.7416, 0.5, 0.375, 0.5, 0.3189, 0.5, 0.3189, 0.5, 0.375, 0.5, 0.7416, 0.5, 0.6811, 0.5, 0.6811, 0.5, 0.7416, 0.5, 0.2584, 0.75, 0.3189, 0.75, 0.3189, 0.75, 0.2584, 0.75, 0.375, 0.75, 0.375, 0.75, 0.375, 0.75, 0.375, 0.75, 0.625, 0.75, 0.6811, 0.75, 0.6811, 0.75, 0.625, 0.75, 0.2584, 0.75, 0.3189, 0.75, 0.3189, 0.75, 0.2584, 0.75, 0.625, 0.75, 0.6811, 0.75, 0.6811, 0.75, 0.625, 0.75, 0.2584, 0.7213, 0.3189, 0.7213, 0.3189, 0.75, 0.2584, 0.75, 0.625, 0.7213, 0.6811, 0.7213, 0.6811, 0.75, 0.625, 0.75, 0.1929, 0.7213, 0.2584, 0.7213, 0.2584, 0.75, 0.1929, 0.75, 0.1929, 0.75, 0.2584, 0.75, 0.2584, 0.75, 0.1929, 0.75, 0.1929, 0.75, 0.2584, 0.75, 0.2584, 0.75, 0.1929, 0.75, 0.8071, 0.5, 0.7416, 0.5, 0.7416, 0.5, 0.8071, 0.5, 0.8071, 0.5, 0.7416, 0.5, 0.7416, 0.5, 0.8071, 0.5, 0.5, 0.3179, 0.625, 0.3179, 0.625, 0.3834, 0.5, 0.3834, 0.375, 0.3179, 0.5, 0.3179, 0.5, 0.3834, 0.375, 0.3834, 0.1929, 0.5, 0.2584, 0.5, 0.2584, 0.5543, 0.1929, 0.5543, 0.1929, 0.5543, 0.2584, 0.5543, 0.2584, 0.6205, 0.1929, 0.6205, 0.1929, 0.6205, 0.2584, 0.6205, 0.2584, 0.6732, 0.1929, 0.6732, 0.1929, 0.6732, 0.2584, 0.6732, 0.2584, 0.7213, 0.1929, 0.7213, 0.1929, 0.75, 0.2584, 0.75, 0.2584, 0.75, 0.1929, 0.75, 0.8071, 0.5, 0.7416, 0.5, 0.7416, 0.5, 0.8071, 0.5, 0.3189, 0.5, 0.2584, 0.5, 0.2584, 0.5, 0.3189, 0.5, 0.6811, 0.75, 0.7416, 0.75, 0.7416, 0.75, 0.6811, 0.75, 0.7416, 0.6732, 0.7416, 0.7213, 0.7416, 0.7213, 0.7416, 0.6732, 0.6811, 0.6205, 0.7416, 0.6205, 0.7416, 0.6732, 0.6811, 0.6732, 0.6811, 0.5543, 0.7416, 0.5543, 0.7416, 0.6205, 0.6811, 0.6205, 0.6811, 0.5, 0.7416, 0.5, 0.7416, 0.5543, 0.6811, 0.5543, 0.375, 0.8061, 0.5, 0.8061, 0.5, 0.8666, 0.375, 0.8666, 0.3189, 0.5, 0.2584, 0.5, 0.2584, 0.5, 0.3189, 0.5, 0.3189, 0.5, 0.2584, 0.5, 0.2584, 0.5, 0.3189, 0.5, 0.5, 0.8061, 0.625, 0.8061, 0.625, 0.8666, 0.5, 0.8666, 0.6811, 0.75, 0.7416, 0.75, 0.7416, 0.75, 0.6811, 0.75, 0.6811, 0.75, 0.7416, 0.75, 0.7416, 0.75, 0.6811, 0.75, 0.6811, 0.7213, 0.7416, 0.7213, 0.7416, 0.75, 0.6811, 0.75, 0.875, 0.5, 0.8071, 0.5, 0.8071, 0.5, 0.875, 0.5, 0.125, 0.75, 0.1929, 0.75, 0.1929, 0.75, 0.125, 0.75, 0.125, 0.6732, 0.1929, 0.6732, 0.1929, 0.7213, 0.125, 0.7213, 0.125, 0.6205, 0.1929, 0.6205, 0.1929, 0.6732, 0.125, 0.6732, 0.125, 0.5543, 0.1929, 0.5543, 0.1929, 0.6205, 0.125, 0.6205, 0.125, 0.5, 0.1929, 0.5, 0.1929, 0.5543, 0.125, 0.5543, 0.125, 0.5, 0.125, 0.5, 0.125, 0.5, 0.125, 0.5, 0.5, 0.25, 0.375, 0.25, 0.375, 0.25, 0.5, 0.25, 0.875, 0.5, 0.8071, 0.5, 0.8071, 0.5, 0.875, 0.5, 0.875, 0.5, 0.8071, 0.5, 0.8071, 0.5, 0.875, 0.5, 0.125, 0.75, 0.1929, 0.75, 0.1929, 0.75, 0.125, 0.75, 0.125, 0.75, 0.1929, 0.75, 0.1929, 0.75, 0.125, 0.75, 0.125, 0.7213, 0.1929, 0.7213, 0.1929, 0.75, 0.125, 0.75, 0.2584, 0.5, 0.1929, 0.5, 0.1929, 0.5, 0.2584, 0.5, 0.7416, 0.75, 0.8071, 0.75, 0.8071, 0.75, 0.7416, 0.75, 0.7416, 0.6732, 0.8071, 0.6732, 0.8071, 0.7213, 0.7416, 0.7213, 0.7416, 0.6205, 0.8071, 0.6205, 0.8071, 0.6732, 0.7416, 0.6732, 0.7416, 0.5543, 0.8071, 0.5543, 0.8071, 0.6205, 0.7416, 0.6205, 0.7416, 0.5, 0.8071, 0.5, 0.8071, 0.5543, 0.7416, 0.5543, 0.1929, 0.75, 0.2584, 0.75, 0.2584, 0.75, 0.1929, 0.75, 0.2584, 0.5, 0.1929, 0.5, 0.1929, 0.5, 0.2584, 0.5, 0.2584, 0.5, 0.1929, 0.5, 0.1929, 0.5, 0.2584, 0.5, 0.5, 0.9321, 0.375, 0.9321, 0.375, 0.9321, 0.5, 0.9321, 0.7416, 0.75, 0.8071, 0.75, 0.8071, 0.75, 0.7416, 0.75, 0.7416, 0.75, 0.8071, 0.75, 0.8071, 0.75, 0.7416, 0.75, 0.7416, 0.7213, 0.8071, 0.7213, 0.8071, 0.75, 0.7416, 0.75, 0.125, 0.5, 0.125, 0.5, 0.125, 0.5, 0.125, 0.5, 0.875, 0.5, 0.875, 0.5, 0.875, 0.5, 0.875, 0.5, 0.125, 0.75, 0.125, 0.75, 0.125, 0.75, 0.125, 0.75, 0.875, 0.75, 0.875, 0.75, 0.875, 0.75, 0.875, 0.75, 0.125, 0.6732, 0.125, 0.7213, 0.125, 0.7213, 0.125, 0.6732, 0.875, 0.75, 0.875, 0.7213, 0.875, 0.7213, 0.875, 0.75, 0.125, 0.6205, 0.125, 0.6732, 0.125, 0.6732, 0.125, 0.6205, 0.875, 0.7213, 0.875, 0.6732, 0.875, 0.6732, 0.875, 0.7213, 0.125, 0.5543, 0.125, 0.6205, 0.125, 0.6205, 0.125, 0.5543, 0.875, 0.6732, 0.875, 0.6205, 0.875, 0.6205, 0.875, 0.6732, 0.875, 0.6205, 0.875, 0.5543, 0.875, 0.5543, 0.875, 0.6205, 0.125, 0.5, 0.125, 0.5543, 0.125, 0.5543, 0.125, 0.5, 0.5, 0.8061, 0.375, 0.8061, 0.375, 0.8061, 0.5, 0.8061, 0.625, 0.25, 0.5, 0.25, 0.5, 0.25, 0.625, 0.25, 0.875, 0.75, 0.875, 0.75, 0.875, 0.75, 0.875, 0.75, 0.5, 0.25, 0.375, 0.25, 0.375, 0.25, 0.5, 0.25, 0.875, 0.5, 0.875, 0.5, 0.875, 0.5, 0.875, 0.5, 0.375, 0.8666, 0.5, 0.8666, 0.5, 0.8666, 0.375, 0.8666, 0.125, 0.75, 0.125, 0.75, 0.125, 0.75, 0.125, 0.75, 0.125, 0.5, 0.125, 0.5, 0.125, 0.5, 0.125, 0.5, 0.125, 0.7213, 0.125, 0.75, 0.125, 0.75, 0.125, 0.7213, 0.875, 0.5543, 0.875, 0.5, 0.875, 0.5, 0.875, 0.5543, 0.5, 0.25, 0.625, 0.25, 0.625, 0.25, 0.5, 0.25, 0.5, 0.1957, 0.625, 0.1957, 0.625, 0.25, 0.5, 0.25, 0.625, 0.0, 0.5, 0.0, 0.5, 0.0, 0.625, 0.0, 0.5, 0.1295, 0.625, 0.1295, 0.625, 0.1957, 0.5, 0.1957, 0.5, 0.07684, 0.625, 0.07684, 0.625, 0.1295, 0.5, 0.1295, 0.5, 0.02866, 0.625, 0.02866, 0.625, 0.07684, 0.5, 0.07684, 0.5, 0.0, 0.625, 0.0, 0.625, 0.02866, 0.5, 0.02866, 0.625, 0.0, 0.5, 0.0, 0.5, 0.0, 0.625, 0.0, 0.5, 0.25, 0.625, 0.25, 0.625, 0.25, 0.5, 0.25, 0.5, 0.25, 0.5, 0.1957, 0.5, 0.1957, 0.5, 0.25, 0.5, 0.25, 0.625, 0.25, 0.625, 0.25, 0.5, 0.25, 0.875, 0.75, 0.875, 0.7213, 0.875, 0.7213, 0.875, 0.75, 0.875, 0.75, 0.875, 0.75, 0.875, 0.75, 0.875, 0.75, 0.5, 0.02866, 0.5, 0.0, 0.5, 0.0, 0.5, 0.02866, 0.625, 0.25, 0.5, 0.25, 0.5, 0.25, 0.625, 0.25, 0.875, 0.75, 0.875, 0.75, 0.875, 0.75, 0.875, 0.75, 0.875, 0.7213, 0.875, 0.6732, 0.875, 0.6732, 0.875, 0.7213, 0.875, 0.5, 0.875, 0.5, 0.875, 0.5, 0.875, 0.5, 0.875, 0.5, 0.875, 0.5, 0.875, 0.5, 0.875, 0.5, 0.5, 0.25, 0.5, 0.25, 0.5, 0.25, 0.5, 0.25, 0.625, 0.0, 0.5, 0.0, 0.5, 0.0, 0.625, 0.0, 0.5, 0.0, 0.5, 0.0, 0.5, 0.0, 0.5, 0.0, 0.5, 0.07684, 0.5, 0.02866, 0.5, 0.02866, 0.5, 0.07684, 0.5, 0.0, 0.5, 0.0, 0.5, 0.0, 0.5, 0.0, 0.5, 0.0, 0.375, 0.0, 0.375, 0.0, 0.5, 0.0, 0.375, 0.1957, 0.5, 0.1957, 0.5, 0.25, 0.375, 0.25, 0.375, 0.25, 0.5, 0.25, 0.5, 0.25, 0.375, 0.25, 0.375, 0.1295, 0.5, 0.1295, 0.5, 0.1957, 0.375, 0.1957, 0.375, 0.07684, 0.5, 0.07684, 0.5, 0.1295, 0.375, 0.1295, 0.375, 0.02866, 0.5, 0.02866, 0.5, 0.07684, 0.375, 0.07684, 0.375, 0.0, 0.5, 0.0, 0.5, 0.02866, 0.375, 0.02866, 0.5, 0.0, 0.375, 0.0, 0.375, 0.0, 0.5, 0.0, 0.375, 0.25, 0.5, 0.25, 0.5, 0.25, 0.375, 0.25, 0.125, 0.75, 0.125, 0.75, 0.125, 0.75, 0.125, 0.75, 0.5, 0.1957, 0.5, 0.25, 0.5, 0.25, 0.5, 0.1957, 0.375, 0.0, 0.5, 0.0, 0.5, 0.0, 0.375, 0.0, 0.5, 0.0, 0.5, 0.02866, 0.5, 0.02866, 0.5, 0.0, 0.125, 0.75, 0.125, 0.75, 0.125, 0.75, 0.125, 0.75, 0.5, 0.25, 0.375, 0.25, 0.375, 0.25, 0.5, 0.25, 0.125, 0.6732, 0.125, 0.7213, 0.125, 0.7213, 0.125, 0.6732, 0.5, 0.25, 0.5, 0.25, 0.5, 0.25, 0.5, 0.25, 0.375, 0.0, 0.5, 0.0, 0.5, 0.0, 0.375, 0.0, 0.125, 0.7213, 0.125, 0.75, 0.125, 0.75, 0.125, 0.7213, 0.5, 0.0, 0.5, 0.0, 0.5, 0.0, 0.5, 0.0, 0.5, 0.02866, 0.5, 0.07684, 0.5, 0.07684, 0.5, 0.02866, 0.125, 0.5, 0.125, 0.5, 0.125, 0.5, 0.125, 0.5, 0.125, 0.5, 0.125, 0.5, 0.125, 0.5, 0.125, 0.5, 0.5, 0.0, 0.5, 0.0, 0.5, 0.0, 0.5, 0.0, 0.375, 0.75, 0.5, 0.75, 0.5, 0.8061, 0.375, 0.8061, 0.5, 0.75, 0.625, 0.75, 0.625, 0.8061, 0.5, 0.8061, 0.375, 0.8666, 0.5, 0.8666, 0.5, 0.9321, 0.375, 0.9321, 0.5, 0.8666, 0.625, 0.8666, 0.625, 0.9321, 0.5, 0.9321, 0.375, 0.0, 0.5, 0.0, 0.5, 0.0, 0.375, 0.0, 0.5, 0.0, 0.625, 0.0, 0.625, 0.0, 0.5, 0.0, 0.625, 0.8061, 0.5, 0.8061, 0.5, 0.8061, 0.625, 0.8061, 0.625, 0.0, 0.5, 0.0, 0.5, 0.0, 0.625, 0.0, 0.7416, 0.75, 0.8071, 0.75, 0.8071, 0.75, 0.7416, 0.75, 0.3189, 0.75, 0.375, 0.75, 0.375, 0.75, 0.3189, 0.75, 0.5, 0.8666, 0.625, 0.8666, 0.625, 0.8666, 0.5, 0.8666, 0.625, 0.9321, 0.5, 0.9321, 0.5, 0.9321, 0.625, 0.9321, 0.5, 0.0, 0.375, 0.0, 0.375, 0.0, 0.5, 0.0, 0.125, 0.75, 0.125, 0.75, 0.125, 0.75, 0.125, 0.75, 0.625, 0.75, 0.6811, 0.75, 0.6811, 0.75, 0.625, 0.75, 0.375, 0.0, 0.5, 0.0, 0.5, 0.0, 0.375, 0.0, 0.875, 0.75, 0.875, 0.75, 0.875, 0.75, 0.875, 0.75, 0.5, 0.0, 0.625, 0.0, 0.625, 0.0, 0.5, 0.0, 0.5, 0.25, 0.375, 0.25, 0.375, 0.25, 0.5, 0.25, 0.625, 0.25, 0.5, 0.25, 0.5, 0.25, 0.625, 0.25, 0.375, 0.3834, 0.5, 0.3834, 0.5, 0.4439, 0.375, 0.4439, 0.5, 0.3834, 0.625, 0.3834, 0.625, 0.4439, 0.5, 0.4439, 0.375, 0.25, 0.5, 0.25, 0.5, 0.3179, 0.375, 0.3179, 0.5, 0.25, 0.625, 0.25, 0.625, 0.3179, 0.5, 0.3179, 0.375, 0.25, 0.5, 0.25, 0.5, 0.25, 0.375, 0.25, 0.875, 0.5, 0.875, 0.5, 0.875, 0.5, 0.875, 0.5, 0.375, 0.3834, 0.5, 0.3834, 0.5, 0.3834, 0.375, 0.3834, 0.5, 0.3179, 0.375, 0.3179, 0.375, 0.3179, 0.5, 0.3179, 0.875, 0.5, 0.8071, 0.5, 0.8071, 0.5, 0.875, 0.5, 0.375, 0.25, 0.5, 0.25, 0.5, 0.25, 0.375, 0.25, 0.7416, 0.5, 0.6811, 0.5, 0.6811, 0.5, 0.7416, 0.5, 0.625, 0.3179, 0.5, 0.3179, 0.5, 0.3179, 0.625, 0.3179, 0.625, 0.4439, 0.5, 0.4439, 0.5, 0.4439, 0.625, 0.4439, 0.3189, 0.5, 0.2584, 0.5, 0.2584, 0.5, 0.3189, 0.5, 0.5, 0.25, 0.625, 0.25, 0.625, 0.25, 0.5, 0.25, 0.625, 0.25, 0.5, 0.25, 0.5, 0.25, 0.625, 0.25, 0.5, 0.75, 0.625, 0.75, 0.625, 0.75, 0.5, 0.75, 0.5, 0.5, 0.375, 0.5, 0.375, 0.5, 0.5, 0.5, 0.625, 0.5, 0.5, 0.5, 0.5, 0.5, 0.625, 0.5, 0.375, 0.75, 0.5, 0.75, 0.5, 0.75, 0.375, 0.75, 0.375, 0.5, 0.5, 0.5, 0.5, 0.5543, 0.375, 0.5543, 0.5, 0.5, 0.625, 0.5, 0.625, 0.5543, 0.5, 0.5543, 0.375, 0.6205, 0.5, 0.6205, 0.5, 0.6732, 0.375, 0.6732, 0.5, 0.6205, 0.625, 0.6205, 0.625, 0.6732, 0.5, 0.6732, 0.375, 0.75, 0.5, 0.75, 0.5, 0.75, 0.375, 0.75, 0.5, 0.75, 0.625, 0.75, 0.625, 0.75, 0.5, 0.75, 0.375, 0.75, 0.5, 0.75, 0.5, 0.75, 0.375, 0.75, 0.5, 0.75, 0.625, 0.75, 0.625, 0.75, 0.5, 0.75, 0.375, 0.5, 0.5, 0.5, 0.5, 0.5, 0.375, 0.5, 0.375, 0.5, 0.5, 0.5, 0.5, 0.5, 0.375, 0.5, 0.5, 0.5543, 0.375, 0.5543, 0.375, 0.5543, 0.5, 0.5543, 0.625, 0.5, 0.5, 0.5, 0.5, 0.5, 0.625, 0.5, 0.5, 0.75, 0.625, 0.75, 0.625, 0.75, 0.5, 0.75, 0.375, 0.75, 0.5, 0.75, 0.5, 0.75, 0.375, 0.75, 0.625, 0.75, 0.5, 0.75, 0.5, 0.75, 0.625, 0.75, 0.375, 0.6732, 0.375, 0.6205, 0.375, 0.6205, 0.375, 0.6732, 0.625, 0.75, 0.625, 0.75, 0.625, 0.75, 0.625, 0.75, 0.625, 0.75, 0.5, 0.75, 0.5, 0.75, 0.625, 0.75, 0.5, 0.6732, 0.375, 0.6732, 0.375, 0.6732, 0.5, 0.6732, 0.5, 0.5, 0.375, 0.5, 0.375, 0.5, 0.5, 0.5, 0.625, 0.6205, 0.625, 0.6732, 0.625, 0.6732, 0.625, 0.6205, 0.5, 0.5, 0.625, 0.5, 0.625, 0.5, 0.5, 0.5, 0.625, 0.5, 0.625, 0.5543, 0.625, 0.5543, 0.625, 0.5, 0.375, 0.75, 0.375, 0.75, 0.375, 0.75, 0.375, 0.75, 0.625, 0.5543, 0.5, 0.5543, 0.5, 0.5543, 0.625, 0.5543, 0.625, 0.5, 0.625, 0.5, 0.625, 0.5, 0.625, 0.5, 0.625, 0.6732, 0.5, 0.6732, 0.5, 0.6732, 0.625, 0.6732, 0.5, 0.75, 0.5, 0.75, 0.5, 0.75, 0.5, 0.75, 0.8071, 0.5, 0.7416, 0.5, 0.7416, 0.5, 0.8071, 0.5, 0.8071, 0.5, 0.8071, 0.5, 0.8071, 0.5, 0.8071, 0.5, 0.7416, 0.5, 0.7416, 0.5, 0.7416, 0.5, 0.7416, 0.5, 0.7416, 0.5, 0.8071, 0.5, 0.8071, 0.5, 0.7416, 0.5, 0.875, 0.75, 0.875, 0.75, 0.875, 0.75, 0.875, 0.75, 0.875, 0.75, 0.875, 0.75, 0.875, 0.75, 0.875, 0.75, 0.875, 0.75, 0.875, 0.75, 0.875, 0.75, 0.875, 0.75, 0.875, 0.75, 0.875, 0.75, 0.875, 0.75, 0.875, 0.75, 0.6811, 0.6732, 0.7416, 0.6732, 0.7416, 0.7213, 0.6811, 0.7213, 0.7416, 0.7213, 0.6811, 0.7213, 0.6811, 0.7213, 0.7416, 0.7213, 0.6811, 0.6732, 0.7416, 0.6732, 0.7416, 0.6732, 0.6811, 0.6732, 0.6811, 0.7213, 0.6811, 0.6732, 0.6811, 0.6732, 0.6811, 0.7213, 0.875, 0.5, 0.875, 0.5, 0.875, 0.5, 0.875, 0.5, 0.875, 0.5, 0.875, 0.5, 0.875, 0.5, 0.875, 0.5, 0.875, 0.5, 0.875, 0.5, 0.875, 0.5, 0.875, 0.5, 0.875, 0.5, 0.875, 0.5, 0.875, 0.5, 0.875, 0.5, 0.375, 0.25, 0.5, 0.25, 0.5, 0.25, 0.375, 0.25, 0.5, 0.25, 0.625, 0.25, 0.625, 0.25, 0.5, 0.25, 0.5, 0.25, 0.625, 0.25, 0.625, 0.25, 0.5, 0.25, 0.125, 0.5, 0.125, 0.5, 0.125, 0.5, 0.125, 0.5, 0.5, 0.25, 0.625, 0.25, 0.625, 0.25, 0.5, 0.25, 0.875, 0.5, 0.875, 0.5, 0.875, 0.5, 0.875, 0.5, 0.625, 0.25, 0.5, 0.25, 0.5, 0.25, 0.625, 0.25, 0.5, 0.25, 0.5, 0.25, 0.5, 0.25, 0.5, 0.25, 0.625, 0.25, 0.5, 0.25, 0.5, 0.25, 0.625, 0.25, 0.875, 0.5, 0.875, 0.5, 0.875, 0.5, 0.875, 0.5])
me_cube.materials.append(mat_material)
me_cube.use_mirror_vertex_groups = False
me_cube.update()

# ---- objects
ob_cube = bpy.data.objects.new('Cube', me_cube)
ob_light = bpy.data.objects.new('Light', light_light)
ob_camera = bpy.data.objects.new('Camera', cam_camera)

# ---- transforms, parenting, visibility, modifiers, constraints
ob_cube.location = (0.0, 0.0, 0.0)
ob_cube.lock_rotations_4d = False
ob_cube.empty_display_type = 'ARROWS'
ob_cube.lineart.crease_threshold = 0.0
ob_light.location = (4.076, 1.005, 5.904)
ob_light.rotation_euler = (0.6503, 0.05522, 1.866)
ob_light.lock_rotations_4d = False
ob_light.empty_display_type = 'ARROWS'
ob_light.color = (0.0, 0.0, 0.0, 0.0)
ob_light.lineart.crease_threshold = 0.0
ob_camera.location = (7.359, -6.926, 4.958)
ob_camera.rotation_euler = (1.109, 0.0, 0.8149)
ob_camera.lock_rotations_4d = False
ob_camera.empty_display_type = 'ARROWS'
ob_camera.color = (0.0, 0.0, 0.0, 0.0)
ob_camera.display_type = 'WIRE'
ob_camera.lineart.crease_threshold = 0.0

# ---- collection membership
col_collection.objects.link(ob_cube)
col_collection.objects.link(ob_light)
col_collection.objects.link(ob_camera)

# ---- scene / render settings (as saved in the file)
scene.camera = ob_camera
scene.frame_start = 1; scene.frame_end = 250; scene.frame_set(1)
scene.render.engine = 'BLENDER_EEVEE_NEXT'
scene.cycles.sampling_pattern = 'TABULATED_SOBOL'
scene.view_settings.view_transform = 'Filmic'
bpy.context.view_layer.update()
